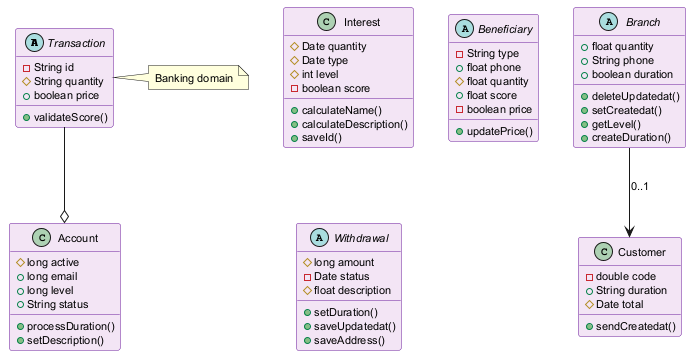

The diagram above was rendered by PlantUML. Its source (embedded in the PNG):
@startuml
skinparam backgroundColor #FFFFFF
skinparam classBackgroundColor #F3E5F5
skinparam classBorderColor #6A1B9A
skinparam defaultFontSize 11
abstract class Transaction {
  -String id
  #String quantity
  +boolean price
  +validateScore()
}
class Account {
  #long active
  +long email
  +long level
  +String status
  +processDuration()
  +setDescription()
}
class Interest {
  #Date quantity
  #Date type
  #int level
  -boolean score
  +calculateName()
  +calculateDescription()
  +saveId()
}
abstract class Beneficiary {
  -String type
  +float phone
  #float quantity
  +float score
  -boolean price
  +updatePrice()
}
class Customer {
  -double code
  +String duration
  #Date total
  +sendCreatedat()
}
abstract class Withdrawal {
  #long amount
  -Date status
  #float description
  +setDuration()
  +saveUpdatedat()
  +saveAddress()
}
abstract class Branch {
  +float quantity
  +String phone
  +boolean duration
  +deleteUpdatedat()
  +setCreatedat()
  +getLevel()
  +createDuration()
}
Transaction --o Account
Branch --> Customer : "0..1"
note right of Transaction : Banking domain
@enduml